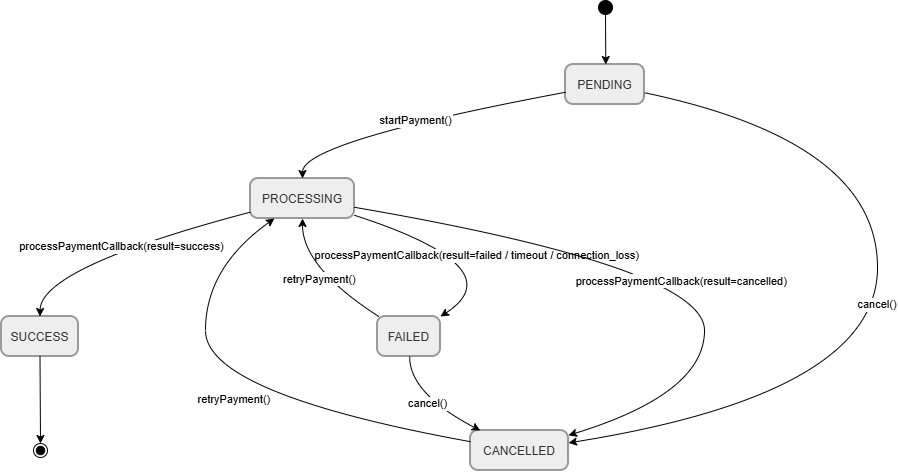

The diagram above was exported from draw.io. Its source (the exported page's mxGraphModel, read from the mxfile embedded in the PNG):
<mxGraphModel dx="1022" dy="626" grid="1" gridSize="10" guides="1" tooltips="1" connect="1" arrows="1" fold="1" page="1" pageScale="1" pageWidth="850" pageHeight="1100" background="#ffffff" math="0" shadow="0">
  <root>
    <mxCell id="0" />
    <mxCell id="1" parent="0" />
    <mxCell id="VAk5K-84NwnLdTwEC7-Y-1" parent="1" style="ellipse;fillColor=strokeColor;fontColor=light-dark(#333333,#cccccc);" value="" vertex="1">
      <mxGeometry height="14" width="14" x="617" y="20" as="geometry" />
    </mxCell>
    <mxCell id="VAk5K-84NwnLdTwEC7-Y-2" parent="1" style="rounded=1;arcSize=20;strokeWidth=2;fillColor=light-dark(#eeeeee,#1f2020);strokeColor=light-dark(#999999,#cccccc);fontColor=light-dark(#333333,#cccccc);" value="PENDING" vertex="1">
      <mxGeometry height="40" width="79" x="584" y="84" as="geometry" />
    </mxCell>
    <mxCell id="VAk5K-84NwnLdTwEC7-Y-3" parent="1" style="rounded=1;arcSize=20;strokeWidth=2;fillColor=light-dark(#eeeeee,#1f2020);strokeColor=light-dark(#999999,#cccccc);fontColor=light-dark(#333333,#cccccc);" value="PROCESSING" vertex="1">
      <mxGeometry height="40" width="104" x="269" y="198" as="geometry" />
    </mxCell>
    <mxCell id="VAk5K-84NwnLdTwEC7-Y-4" parent="1" style="rounded=1;arcSize=20;strokeWidth=2;fillColor=light-dark(#eeeeee,#1f2020);strokeColor=light-dark(#999999,#cccccc);fontColor=light-dark(#333333,#cccccc);" value="CANCELLED" vertex="1">
      <mxGeometry height="40" width="98" x="489" y="450" as="geometry" />
    </mxCell>
    <mxCell id="VAk5K-84NwnLdTwEC7-Y-5" parent="1" style="rounded=1;arcSize=20;strokeWidth=2;fillColor=light-dark(#eeeeee,#1f2020);strokeColor=light-dark(#999999,#cccccc);fontColor=light-dark(#333333,#cccccc);" value="SUCCESS" vertex="1">
      <mxGeometry height="40" width="77" x="20" y="336" as="geometry" />
    </mxCell>
    <mxCell id="VAk5K-84NwnLdTwEC7-Y-6" parent="1" style="rounded=1;arcSize=20;strokeWidth=2;fillColor=light-dark(#eeeeee,#1f2020);strokeColor=light-dark(#999999,#cccccc);fontColor=light-dark(#333333,#cccccc);" value="FAILED" vertex="1">
      <mxGeometry height="40" width="63" x="396" y="336" as="geometry" />
    </mxCell>
    <mxCell id="VAk5K-84NwnLdTwEC7-Y-7" parent="1" style="ellipse;shape=endState;fillColor=strokeColor;fontColor=light-dark(#333333,#cccccc);" value="" vertex="1">
      <mxGeometry height="14" width="14" x="52" y="463" as="geometry" />
    </mxCell>
    <mxCell id="VAk5K-84NwnLdTwEC7-Y-8" edge="1" parent="1" source="VAk5K-84NwnLdTwEC7-Y-1" style="curved=1;startArrow=none;;fillColor=none;;exitX=0.5;exitY=1;entryX=0.51;entryY=0;rounded=0;" target="VAk5K-84NwnLdTwEC7-Y-2" value="">
      <mxGeometry relative="1" as="geometry">
        <Array as="points" />
      </mxGeometry>
    </mxCell>
    <mxCell id="VAk5K-84NwnLdTwEC7-Y-9" edge="1" parent="1" source="VAk5K-84NwnLdTwEC7-Y-2" style="curved=1;startArrow=none;;fillColor=none;;exitX=0.01;exitY=0.69;entryX=0.5;entryY=0;rounded=0;" target="VAk5K-84NwnLdTwEC7-Y-3" value="startPayment()">
      <mxGeometry relative="1" as="geometry">
        <Array as="points">
          <mxPoint x="321" y="161" />
        </Array>
      </mxGeometry>
    </mxCell>
    <mxCell id="VAk5K-84NwnLdTwEC7-Y-10" edge="1" parent="1" source="VAk5K-84NwnLdTwEC7-Y-2" style="curved=1;startArrow=none;;fillColor=none;;exitX=1.01;exitY=0.71;entryX=1;entryY=0.31;rounded=0;" target="VAk5K-84NwnLdTwEC7-Y-4" value="cancel()">
      <mxGeometry relative="1" as="geometry">
        <Array as="points">
          <mxPoint x="896" y="161" />
          <mxPoint x="896" y="413" />
        </Array>
      </mxGeometry>
    </mxCell>
    <mxCell id="VAk5K-84NwnLdTwEC7-Y-11" edge="1" parent="1" source="VAk5K-84NwnLdTwEC7-Y-3" style="curved=1;startArrow=none;;fillColor=none;;exitX=0;exitY=0.84;entryX=0.5;entryY=0;rounded=0;" target="VAk5K-84NwnLdTwEC7-Y-5" value="processPaymentCallback(result=success)">
      <mxGeometry relative="1" as="geometry">
        <Array as="points">
          <mxPoint x="59" y="287" />
        </Array>
      </mxGeometry>
    </mxCell>
    <mxCell id="VAk5K-84NwnLdTwEC7-Y-12" edge="1" parent="1" source="VAk5K-84NwnLdTwEC7-Y-3" style="curved=1;startArrow=none;;fillColor=none;;exitX=1;exitY=0.92;entryX=1;entryY=0;rounded=0;" target="VAk5K-84NwnLdTwEC7-Y-6" value="processPaymentCallback(result=failed / timeout / connection_loss)">
      <mxGeometry relative="1" as="geometry">
        <Array as="points">
          <mxPoint x="534" y="287" />
        </Array>
      </mxGeometry>
    </mxCell>
    <mxCell id="VAk5K-84NwnLdTwEC7-Y-13" edge="1" parent="1" source="VAk5K-84NwnLdTwEC7-Y-3" style="curved=1;startArrow=none;;fillColor=none;;exitX=1;exitY=0.72;entryX=1;entryY=0.12;rounded=0;" target="VAk5K-84NwnLdTwEC7-Y-4" value="processPaymentCallback(result=cancelled)">
      <mxGeometry relative="1" x="0.0737" y="-17" as="geometry">
        <mxPoint as="offset" />
        <Array as="points">
          <mxPoint x="723" y="287" />
          <mxPoint x="723" y="413" />
        </Array>
      </mxGeometry>
    </mxCell>
    <mxCell id="VAk5K-84NwnLdTwEC7-Y-14" edge="1" parent="1" source="VAk5K-84NwnLdTwEC7-Y-6" style="curved=1;startArrow=none;;fillColor=none;;exitX=0.02;exitY=0;entryX=0.5;entryY=1;rounded=0;" target="VAk5K-84NwnLdTwEC7-Y-3" value="retryPayment()">
      <mxGeometry relative="1" as="geometry">
        <Array as="points">
          <mxPoint x="321" y="287" />
        </Array>
      </mxGeometry>
    </mxCell>
    <mxCell id="VAk5K-84NwnLdTwEC7-Y-15" edge="1" parent="1" source="VAk5K-84NwnLdTwEC7-Y-6" style="curved=1;startArrow=none;;fillColor=none;;exitX=0.51;exitY=1;entryX=0.1;entryY=0;rounded=0;" target="VAk5K-84NwnLdTwEC7-Y-4" value="cancel()">
      <mxGeometry relative="1" as="geometry">
        <Array as="points">
          <mxPoint x="428" y="413" />
        </Array>
      </mxGeometry>
    </mxCell>
    <mxCell id="VAk5K-84NwnLdTwEC7-Y-16" edge="1" parent="1" source="VAk5K-84NwnLdTwEC7-Y-4" style="curved=1;startArrow=none;;fillColor=none;;exitX=0;exitY=0.28;entryX=0.23;entryY=1;rounded=0;" target="VAk5K-84NwnLdTwEC7-Y-3" value="retryPayment()">
      <mxGeometry relative="1" as="geometry">
        <Array as="points">
          <mxPoint x="224" y="413" />
          <mxPoint x="224" y="287" />
        </Array>
      </mxGeometry>
    </mxCell>
    <mxCell id="VAk5K-84NwnLdTwEC7-Y-17" edge="1" parent="1" source="VAk5K-84NwnLdTwEC7-Y-5" style="curved=1;startArrow=none;;fillColor=none;;exitX=0.5;exitY=1;entryX=0.49;entryY=0;rounded=0;" target="VAk5K-84NwnLdTwEC7-Y-7" value="">
      <mxGeometry relative="1" as="geometry">
        <Array as="points" />
      </mxGeometry>
    </mxCell>
  </root>
</mxGraphModel>